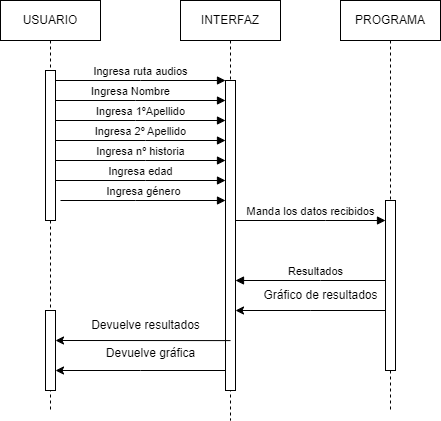

The diagram above was exported from draw.io. Its source (the exported page's mxGraphModel, read from the mxfile embedded in the PNG):
<mxGraphModel dx="1050" dy="530" grid="1" gridSize="10" guides="1" tooltips="1" connect="1" arrows="1" fold="1" page="1" pageScale="1" pageWidth="850" pageHeight="1100" math="0" shadow="0">
  <root>
    <mxCell id="0" />
    <mxCell id="1" parent="0" />
    <mxCell id="aM9ryv3xv72pqoxQDRHE-1" value="USUARIO" style="shape=umlLifeline;perimeter=lifelinePerimeter;whiteSpace=wrap;html=1;container=0;dropTarget=0;collapsible=0;recursiveResize=0;outlineConnect=0;portConstraint=eastwest;newEdgeStyle={&quot;edgeStyle&quot;:&quot;elbowEdgeStyle&quot;,&quot;elbow&quot;:&quot;vertical&quot;,&quot;curved&quot;:0,&quot;rounded&quot;:0};" parent="1" vertex="1">
      <mxGeometry x="40" y="40" width="100" height="410" as="geometry" />
    </mxCell>
    <mxCell id="aM9ryv3xv72pqoxQDRHE-2" value="" style="html=1;points=[];perimeter=orthogonalPerimeter;outlineConnect=0;targetShapes=umlLifeline;portConstraint=eastwest;newEdgeStyle={&quot;edgeStyle&quot;:&quot;elbowEdgeStyle&quot;,&quot;elbow&quot;:&quot;vertical&quot;,&quot;curved&quot;:0,&quot;rounded&quot;:0};" parent="aM9ryv3xv72pqoxQDRHE-1" vertex="1">
      <mxGeometry x="45" y="70" width="10" height="150" as="geometry" />
    </mxCell>
    <mxCell id="W2DU7AVMSdHaQWS7zjLa-23" value="" style="html=1;points=[];perimeter=orthogonalPerimeter;outlineConnect=0;targetShapes=umlLifeline;portConstraint=eastwest;newEdgeStyle={&quot;edgeStyle&quot;:&quot;elbowEdgeStyle&quot;,&quot;elbow&quot;:&quot;vertical&quot;,&quot;curved&quot;:0,&quot;rounded&quot;:0};" vertex="1" parent="aM9ryv3xv72pqoxQDRHE-1">
      <mxGeometry x="45" y="310" width="10" height="80" as="geometry" />
    </mxCell>
    <mxCell id="aM9ryv3xv72pqoxQDRHE-5" value="INTERFAZ" style="shape=umlLifeline;perimeter=lifelinePerimeter;whiteSpace=wrap;html=1;container=0;dropTarget=0;collapsible=0;recursiveResize=0;outlineConnect=0;portConstraint=eastwest;newEdgeStyle={&quot;edgeStyle&quot;:&quot;elbowEdgeStyle&quot;,&quot;elbow&quot;:&quot;vertical&quot;,&quot;curved&quot;:0,&quot;rounded&quot;:0};" parent="1" vertex="1">
      <mxGeometry x="220" y="40" width="100" height="420" as="geometry" />
    </mxCell>
    <mxCell id="aM9ryv3xv72pqoxQDRHE-6" value="" style="html=1;points=[];perimeter=orthogonalPerimeter;outlineConnect=0;targetShapes=umlLifeline;portConstraint=eastwest;newEdgeStyle={&quot;edgeStyle&quot;:&quot;elbowEdgeStyle&quot;,&quot;elbow&quot;:&quot;vertical&quot;,&quot;curved&quot;:0,&quot;rounded&quot;:0};" parent="aM9ryv3xv72pqoxQDRHE-5" vertex="1">
      <mxGeometry x="45" y="80" width="10" height="310" as="geometry" />
    </mxCell>
    <mxCell id="aM9ryv3xv72pqoxQDRHE-7" value="Ingresa ruta audios" style="html=1;verticalAlign=bottom;endArrow=block;edgeStyle=elbowEdgeStyle;elbow=vertical;curved=0;rounded=0;" parent="1" source="aM9ryv3xv72pqoxQDRHE-2" target="aM9ryv3xv72pqoxQDRHE-6" edge="1">
      <mxGeometry relative="1" as="geometry">
        <mxPoint x="195" y="130" as="sourcePoint" />
        <Array as="points">
          <mxPoint x="180" y="120" />
        </Array>
      </mxGeometry>
    </mxCell>
    <mxCell id="aM9ryv3xv72pqoxQDRHE-9" value="Resultados" style="html=1;verticalAlign=bottom;endArrow=block;edgeStyle=elbowEdgeStyle;elbow=horizontal;curved=0;rounded=0;" parent="1" target="aM9ryv3xv72pqoxQDRHE-6" edge="1">
      <mxGeometry relative="1" as="geometry">
        <mxPoint x="435" y="320" as="sourcePoint" />
        <Array as="points">
          <mxPoint x="360" y="320" />
        </Array>
        <mxPoint x="280" y="320" as="targetPoint" />
      </mxGeometry>
    </mxCell>
    <mxCell id="W2DU7AVMSdHaQWS7zjLa-2" value="PROGRAMA" style="shape=umlLifeline;perimeter=lifelinePerimeter;whiteSpace=wrap;html=1;container=0;dropTarget=0;collapsible=0;recursiveResize=0;outlineConnect=0;portConstraint=eastwest;newEdgeStyle={&quot;edgeStyle&quot;:&quot;elbowEdgeStyle&quot;,&quot;elbow&quot;:&quot;vertical&quot;,&quot;curved&quot;:0,&quot;rounded&quot;:0};" vertex="1" parent="1">
      <mxGeometry x="380" y="40" width="100" height="410" as="geometry" />
    </mxCell>
    <mxCell id="W2DU7AVMSdHaQWS7zjLa-3" value="" style="html=1;points=[];perimeter=orthogonalPerimeter;outlineConnect=0;targetShapes=umlLifeline;portConstraint=eastwest;newEdgeStyle={&quot;edgeStyle&quot;:&quot;elbowEdgeStyle&quot;,&quot;elbow&quot;:&quot;vertical&quot;,&quot;curved&quot;:0,&quot;rounded&quot;:0};" vertex="1" parent="W2DU7AVMSdHaQWS7zjLa-2">
      <mxGeometry x="45" y="200" width="10" height="170" as="geometry" />
    </mxCell>
    <mxCell id="W2DU7AVMSdHaQWS7zjLa-10" value="Ingresa Nombre" style="html=1;verticalAlign=bottom;endArrow=block;edgeStyle=elbowEdgeStyle;elbow=vertical;curved=0;rounded=0;" edge="1" parent="1" source="aM9ryv3xv72pqoxQDRHE-2" target="aM9ryv3xv72pqoxQDRHE-6">
      <mxGeometry x="-0.1176" relative="1" as="geometry">
        <mxPoint x="100" y="140" as="sourcePoint" />
        <Array as="points">
          <mxPoint x="175" y="140" />
        </Array>
        <mxPoint x="260" y="140" as="targetPoint" />
        <mxPoint as="offset" />
      </mxGeometry>
    </mxCell>
    <mxCell id="W2DU7AVMSdHaQWS7zjLa-11" value="Ingresa 2º Apellido" style="html=1;verticalAlign=bottom;endArrow=block;edgeStyle=elbowEdgeStyle;elbow=vertical;curved=0;rounded=0;" edge="1" parent="1" source="aM9ryv3xv72pqoxQDRHE-2" target="aM9ryv3xv72pqoxQDRHE-6">
      <mxGeometry relative="1" as="geometry">
        <mxPoint x="100" y="180" as="sourcePoint" />
        <Array as="points">
          <mxPoint x="185" y="180" />
        </Array>
        <mxPoint x="260" y="180" as="targetPoint" />
      </mxGeometry>
    </mxCell>
    <mxCell id="W2DU7AVMSdHaQWS7zjLa-12" value="Ingresa 1ºApellido" style="html=1;verticalAlign=bottom;endArrow=block;edgeStyle=elbowEdgeStyle;elbow=vertical;curved=0;rounded=0;" edge="1" parent="1" source="aM9ryv3xv72pqoxQDRHE-2" target="aM9ryv3xv72pqoxQDRHE-6">
      <mxGeometry relative="1" as="geometry">
        <mxPoint x="100" y="160" as="sourcePoint" />
        <Array as="points">
          <mxPoint x="175" y="160" />
        </Array>
        <mxPoint x="260" y="160" as="targetPoint" />
      </mxGeometry>
    </mxCell>
    <mxCell id="W2DU7AVMSdHaQWS7zjLa-13" value="Ingresa nº historia" style="html=1;verticalAlign=bottom;endArrow=block;edgeStyle=elbowEdgeStyle;elbow=vertical;curved=0;rounded=0;" edge="1" parent="1" source="aM9ryv3xv72pqoxQDRHE-2" target="aM9ryv3xv72pqoxQDRHE-6">
      <mxGeometry relative="1" as="geometry">
        <mxPoint x="100" y="200" as="sourcePoint" />
        <Array as="points">
          <mxPoint x="185" y="200" />
        </Array>
        <mxPoint x="270" y="200" as="targetPoint" />
      </mxGeometry>
    </mxCell>
    <mxCell id="W2DU7AVMSdHaQWS7zjLa-14" value="Ingresa edad" style="html=1;verticalAlign=bottom;endArrow=block;edgeStyle=elbowEdgeStyle;elbow=vertical;curved=0;rounded=0;" edge="1" parent="1" source="aM9ryv3xv72pqoxQDRHE-2" target="aM9ryv3xv72pqoxQDRHE-6">
      <mxGeometry relative="1" as="geometry">
        <mxPoint x="100" y="220" as="sourcePoint" />
        <Array as="points">
          <mxPoint x="185" y="220" />
        </Array>
        <mxPoint x="270" y="220" as="targetPoint" />
      </mxGeometry>
    </mxCell>
    <mxCell id="W2DU7AVMSdHaQWS7zjLa-15" value="Ingresa género" style="html=1;verticalAlign=bottom;endArrow=block;edgeStyle=elbowEdgeStyle;elbow=vertical;curved=0;rounded=0;" edge="1" parent="1" target="aM9ryv3xv72pqoxQDRHE-6">
      <mxGeometry relative="1" as="geometry">
        <mxPoint x="100" y="240" as="sourcePoint" />
        <Array as="points">
          <mxPoint x="175" y="240" />
        </Array>
        <mxPoint x="260" y="240" as="targetPoint" />
      </mxGeometry>
    </mxCell>
    <mxCell id="W2DU7AVMSdHaQWS7zjLa-16" value="Manda los datos recibidos" style="html=1;verticalAlign=bottom;endArrow=block;edgeStyle=elbowEdgeStyle;elbow=vertical;curved=0;rounded=0;" edge="1" parent="1" source="aM9ryv3xv72pqoxQDRHE-6" target="W2DU7AVMSdHaQWS7zjLa-3">
      <mxGeometry relative="1" as="geometry">
        <mxPoint x="280" y="260" as="sourcePoint" />
        <Array as="points">
          <mxPoint x="365" y="260" />
        </Array>
        <mxPoint x="420" y="260" as="targetPoint" />
      </mxGeometry>
    </mxCell>
    <mxCell id="W2DU7AVMSdHaQWS7zjLa-18" value="" style="edgeStyle=elbowEdgeStyle;rounded=0;orthogonalLoop=1;jettySize=auto;html=1;elbow=vertical;curved=0;" edge="1" parent="1" target="aM9ryv3xv72pqoxQDRHE-6">
      <mxGeometry relative="1" as="geometry">
        <mxPoint x="425.5" y="350" as="sourcePoint" />
        <mxPoint x="280" y="350" as="targetPoint" />
      </mxGeometry>
    </mxCell>
    <mxCell id="W2DU7AVMSdHaQWS7zjLa-19" value="Gráfico de resultados" style="text;html=1;align=center;verticalAlign=middle;resizable=0;points=[];autosize=1;strokeColor=none;fillColor=none;" vertex="1" parent="1">
      <mxGeometry x="290" y="320" width="140" height="30" as="geometry" />
    </mxCell>
    <mxCell id="W2DU7AVMSdHaQWS7zjLa-21" value="" style="edgeStyle=elbowEdgeStyle;rounded=0;orthogonalLoop=1;jettySize=auto;html=1;elbow=vertical;curved=0;exitX=0.5;exitY=0.839;exitDx=0;exitDy=0;exitPerimeter=0;" edge="1" parent="1" source="aM9ryv3xv72pqoxQDRHE-6" target="W2DU7AVMSdHaQWS7zjLa-23">
      <mxGeometry relative="1" as="geometry">
        <mxPoint x="260" y="380" as="sourcePoint" />
        <mxPoint x="120" y="380" as="targetPoint" />
        <Array as="points" />
      </mxGeometry>
    </mxCell>
    <mxCell id="W2DU7AVMSdHaQWS7zjLa-22" value="" style="edgeStyle=elbowEdgeStyle;rounded=0;orthogonalLoop=1;jettySize=auto;html=1;elbow=vertical;curved=0;" edge="1" parent="1" source="aM9ryv3xv72pqoxQDRHE-6">
      <mxGeometry relative="1" as="geometry">
        <mxPoint x="260" y="410" as="sourcePoint" />
        <mxPoint x="95" y="410" as="targetPoint" />
      </mxGeometry>
    </mxCell>
    <mxCell id="W2DU7AVMSdHaQWS7zjLa-24" value="Devuelve resultados" style="text;html=1;align=center;verticalAlign=middle;resizable=0;points=[];autosize=1;strokeColor=none;fillColor=none;" vertex="1" parent="1">
      <mxGeometry x="120" y="350" width="130" height="30" as="geometry" />
    </mxCell>
    <mxCell id="W2DU7AVMSdHaQWS7zjLa-25" value="Devuelve gráfica" style="text;html=1;align=center;verticalAlign=middle;resizable=0;points=[];autosize=1;strokeColor=none;fillColor=none;" vertex="1" parent="1">
      <mxGeometry x="135" y="378" width="110" height="30" as="geometry" />
    </mxCell>
  </root>
</mxGraphModel>